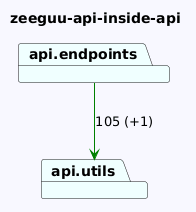

The diagram above was rendered by PlantUML. Its source (embedded in the PNG):
@startuml
skinparam backgroundColor GhostWhite
title zeeguu-api-inside-api
package "api.endpoints" #Azure
package "api.utils" #Azure
"api.endpoints"-->"api.utils" #Green : 105 (+1)
@enduml